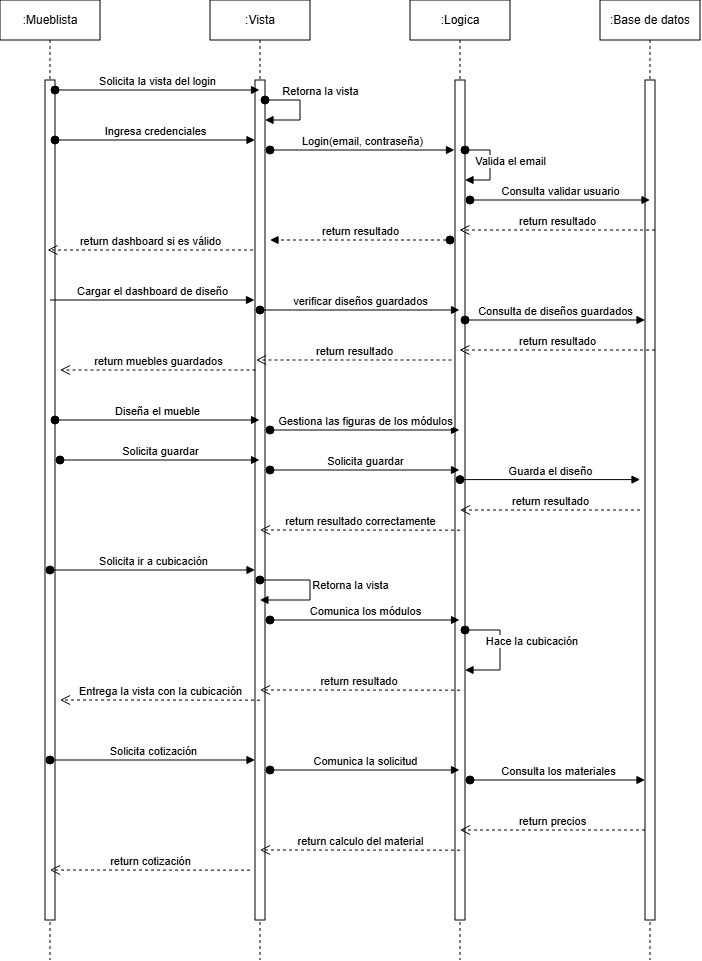

The diagram above was exported from draw.io. Its source (the exported page's mxGraphModel, read from the mxfile embedded in the PNG):
<mxGraphModel dx="769" dy="429" grid="1" gridSize="10" guides="1" tooltips="1" connect="1" arrows="1" fold="1" page="1" pageScale="1" pageWidth="827" pageHeight="1169" math="0" shadow="0">
  <root>
    <mxCell id="0" />
    <mxCell id="1" parent="0" />
    <mxCell id="Lu7Lq9tcZzYZz7H56rwL-1" parent="1" style="shape=umlLifeline;perimeter=lifelinePerimeter;whiteSpace=wrap;html=1;container=1;dropTarget=0;collapsible=0;recursiveResize=0;outlineConnect=0;portConstraint=eastwest;newEdgeStyle={&quot;curved&quot;:0,&quot;rounded&quot;:0};" value=":Mueblista" vertex="1">
      <mxGeometry height="960" width="100" x="110" as="geometry" />
    </mxCell>
    <mxCell id="Lu7Lq9tcZzYZz7H56rwL-5" parent="Lu7Lq9tcZzYZz7H56rwL-1" style="html=1;points=[[0,0,0,0,5],[0,1,0,0,-5],[1,0,0,0,5],[1,1,0,0,-5]];perimeter=orthogonalPerimeter;outlineConnect=0;targetShapes=umlLifeline;portConstraint=eastwest;newEdgeStyle={&quot;curved&quot;:0,&quot;rounded&quot;:0};" value="" vertex="1">
      <mxGeometry height="840" width="10" x="45" y="80" as="geometry" />
    </mxCell>
    <mxCell id="Lu7Lq9tcZzYZz7H56rwL-2" parent="1" style="shape=umlLifeline;perimeter=lifelinePerimeter;whiteSpace=wrap;html=1;container=1;dropTarget=0;collapsible=0;recursiveResize=0;outlineConnect=0;portConstraint=eastwest;newEdgeStyle={&quot;curved&quot;:0,&quot;rounded&quot;:0};" value=":Vista" vertex="1">
      <mxGeometry height="960" width="100" x="320" as="geometry" />
    </mxCell>
    <mxCell id="Lu7Lq9tcZzYZz7H56rwL-6" parent="Lu7Lq9tcZzYZz7H56rwL-2" style="html=1;points=[[0,0,0,0,5],[0,1,0,0,-5],[1,0,0,0,5],[1,1,0,0,-5]];perimeter=orthogonalPerimeter;outlineConnect=0;targetShapes=umlLifeline;portConstraint=eastwest;newEdgeStyle={&quot;curved&quot;:0,&quot;rounded&quot;:0};" value="" vertex="1">
      <mxGeometry height="840" width="10" x="45" y="80" as="geometry" />
    </mxCell>
    <mxCell id="Lu7Lq9tcZzYZz7H56rwL-19" edge="1" parent="Lu7Lq9tcZzYZz7H56rwL-2" style="html=1;verticalAlign=bottom;startArrow=oval;startFill=1;endArrow=block;startSize=8;curved=0;rounded=0;" value="Retorna la vista">
      <mxGeometry relative="1" width="60" x="-0.2222" y="20" as="geometry">
        <mxPoint as="offset" />
        <Array as="points">
          <mxPoint x="90" y="100" />
          <mxPoint x="90" y="110" />
          <mxPoint x="90" y="120" />
        </Array>
        <mxPoint x="55" y="100" as="sourcePoint" />
        <mxPoint x="55" y="120" as="targetPoint" />
      </mxGeometry>
    </mxCell>
    <mxCell id="Lu7Lq9tcZzYZz7H56rwL-4" parent="1" style="shape=umlLifeline;perimeter=lifelinePerimeter;whiteSpace=wrap;html=1;container=1;dropTarget=0;collapsible=0;recursiveResize=0;outlineConnect=0;portConstraint=eastwest;newEdgeStyle={&quot;curved&quot;:0,&quot;rounded&quot;:0};" value=":Base de datos" vertex="1">
      <mxGeometry height="960" width="100" x="710" as="geometry" />
    </mxCell>
    <mxCell id="Lu7Lq9tcZzYZz7H56rwL-3" parent="Lu7Lq9tcZzYZz7H56rwL-4" style="shape=umlLifeline;perimeter=lifelinePerimeter;whiteSpace=wrap;html=1;container=1;dropTarget=0;collapsible=0;recursiveResize=0;outlineConnect=0;portConstraint=eastwest;newEdgeStyle={&quot;curved&quot;:0,&quot;rounded&quot;:0};" value=":Logica" vertex="1">
      <mxGeometry height="960" width="100" x="-190" as="geometry" />
    </mxCell>
    <mxCell id="Lu7Lq9tcZzYZz7H56rwL-8" parent="Lu7Lq9tcZzYZz7H56rwL-3" style="html=1;points=[[0,0,0,0,5],[0,1,0,0,-5],[1,0,0,0,5],[1,1,0,0,-5]];perimeter=orthogonalPerimeter;outlineConnect=0;targetShapes=umlLifeline;portConstraint=eastwest;newEdgeStyle={&quot;curved&quot;:0,&quot;rounded&quot;:0};" value="" vertex="1">
      <mxGeometry height="840" width="10" x="45" y="80" as="geometry" />
    </mxCell>
    <mxCell id="Lu7Lq9tcZzYZz7H56rwL-13" edge="1" parent="Lu7Lq9tcZzYZz7H56rwL-3" source="Lu7Lq9tcZzYZz7H56rwL-8" style="html=1;verticalAlign=bottom;startArrow=oval;startFill=1;endArrow=block;startSize=8;curved=0;rounded=0;" target="Lu7Lq9tcZzYZz7H56rwL-8" value="Valida el email">
      <mxGeometry relative="1" width="60" x="0.125" y="20" as="geometry">
        <mxPoint as="offset" />
        <Array as="points">
          <mxPoint x="70" y="150" />
          <mxPoint x="80" y="150" />
          <mxPoint x="80" y="180" />
          <mxPoint x="70" y="180" />
        </Array>
        <mxPoint x="55" y="190" as="sourcePoint" />
        <mxPoint x="55" y="210" as="targetPoint" />
      </mxGeometry>
    </mxCell>
    <mxCell id="Lu7Lq9tcZzYZz7H56rwL-65" edge="1" parent="Lu7Lq9tcZzYZz7H56rwL-3" source="Lu7Lq9tcZzYZz7H56rwL-8" style="html=1;verticalAlign=bottom;startArrow=oval;startFill=1;endArrow=block;startSize=8;curved=0;rounded=0;" target="Lu7Lq9tcZzYZz7H56rwL-8" value="&amp;nbsp;Hace la cubicación">
      <mxGeometry relative="1" width="60" y="30" as="geometry">
        <mxPoint as="offset" />
        <Array as="points">
          <mxPoint x="70" y="630" />
          <mxPoint x="90" y="630" />
          <mxPoint x="90" y="670" />
          <mxPoint x="80" y="670" />
          <mxPoint x="70" y="670" />
        </Array>
        <mxPoint x="55" y="620.0000000000002" as="sourcePoint" />
        <mxPoint x="55" y="700" as="targetPoint" />
      </mxGeometry>
    </mxCell>
    <mxCell id="Lu7Lq9tcZzYZz7H56rwL-7" parent="Lu7Lq9tcZzYZz7H56rwL-4" style="html=1;points=[[0,0,0,0,5],[0,1,0,0,-5],[1,0,0,0,5],[1,1,0,0,-5]];perimeter=orthogonalPerimeter;outlineConnect=0;targetShapes=umlLifeline;portConstraint=eastwest;newEdgeStyle={&quot;curved&quot;:0,&quot;rounded&quot;:0};" value="" vertex="1">
      <mxGeometry height="840" width="10" x="45" y="80" as="geometry" />
    </mxCell>
    <mxCell id="Lu7Lq9tcZzYZz7H56rwL-9" edge="1" parent="1" style="html=1;verticalAlign=bottom;startArrow=oval;startFill=1;endArrow=block;startSize=8;curved=0;rounded=0;" value="Solicita la vista del login">
      <mxGeometry relative="1" width="60" x="-0.0024" as="geometry">
        <mxPoint as="offset" />
        <mxPoint x="165" y="90" as="sourcePoint" />
        <mxPoint x="369.5" y="90" as="targetPoint" />
      </mxGeometry>
    </mxCell>
    <mxCell id="Lu7Lq9tcZzYZz7H56rwL-11" edge="1" parent="1" style="html=1;verticalAlign=bottom;startArrow=oval;startFill=1;endArrow=block;startSize=8;curved=0;rounded=0;" value="Ingresa credenciales">
      <mxGeometry relative="1" width="60" as="geometry">
        <Array as="points">
          <mxPoint x="260" y="140" />
        </Array>
        <mxPoint x="165" y="140" as="sourcePoint" />
        <mxPoint x="365" y="140" as="targetPoint" />
      </mxGeometry>
    </mxCell>
    <mxCell id="Lu7Lq9tcZzYZz7H56rwL-12" edge="1" parent="1" style="html=1;verticalAlign=bottom;startArrow=oval;startFill=1;endArrow=block;startSize=8;curved=0;rounded=0;" value="Login(email, contraseña)">
      <mxGeometry relative="1" width="60" as="geometry">
        <mxPoint x="380" y="150" as="sourcePoint" />
        <mxPoint x="564.5" y="150" as="targetPoint" />
      </mxGeometry>
    </mxCell>
    <mxCell id="Lu7Lq9tcZzYZz7H56rwL-16" edge="1" parent="1" style="html=1;verticalAlign=bottom;startArrow=oval;startFill=1;endArrow=block;startSize=8;curved=0;rounded=0;dashed=1;" value="return resultado">
      <mxGeometry relative="1" width="60" as="geometry">
        <mxPoint x="560" y="240" as="sourcePoint" />
        <mxPoint x="380" y="240" as="targetPoint" />
      </mxGeometry>
    </mxCell>
    <mxCell id="Lu7Lq9tcZzYZz7H56rwL-17" edge="1" parent="1" style="html=1;verticalAlign=bottom;endArrow=open;dashed=1;endSize=8;curved=0;rounded=0;" value="return dashboard si es válido">
      <mxGeometry relative="1" x="0.0024" as="geometry">
        <mxPoint as="offset" />
        <mxPoint x="363" y="250" as="sourcePoint" />
        <mxPoint x="157.5" y="250" as="targetPoint" />
      </mxGeometry>
    </mxCell>
    <mxCell id="Lu7Lq9tcZzYZz7H56rwL-21" edge="1" parent="1" style="html=1;verticalAlign=bottom;endArrow=block;curved=0;rounded=0;" value="Cargar el dashboard de diseño">
      <mxGeometry relative="1" width="80" as="geometry">
        <mxPoint x="160" y="300" as="sourcePoint" />
        <mxPoint x="364.5" y="300" as="targetPoint" />
      </mxGeometry>
    </mxCell>
    <mxCell id="Lu7Lq9tcZzYZz7H56rwL-22" edge="1" parent="1" style="html=1;verticalAlign=bottom;startArrow=oval;startFill=1;endArrow=block;startSize=8;curved=0;rounded=0;" value="verificar diseños guardados">
      <mxGeometry relative="1" width="60" as="geometry">
        <mxPoint x="370" y="310" as="sourcePoint" />
        <mxPoint x="569.5" y="310" as="targetPoint" />
      </mxGeometry>
    </mxCell>
    <mxCell id="Lu7Lq9tcZzYZz7H56rwL-25" edge="1" parent="1" style="html=1;verticalAlign=bottom;endArrow=open;dashed=1;endSize=8;curved=0;rounded=0;" value="return resultado">
      <mxGeometry relative="1" as="geometry">
        <mxPoint x="561.5" y="360" as="sourcePoint" />
        <mxPoint x="366" y="360" as="targetPoint" />
      </mxGeometry>
    </mxCell>
    <mxCell id="Lu7Lq9tcZzYZz7H56rwL-26" edge="1" parent="1" style="html=1;verticalAlign=bottom;endArrow=open;dashed=1;endSize=8;curved=0;rounded=0;" value="return muebles guardados">
      <mxGeometry relative="1" as="geometry">
        <mxPoint x="365.5" y="370" as="sourcePoint" />
        <mxPoint x="170" y="370" as="targetPoint" />
      </mxGeometry>
    </mxCell>
    <mxCell id="Lu7Lq9tcZzYZz7H56rwL-29" edge="1" parent="1" style="html=1;verticalAlign=bottom;startArrow=oval;startFill=1;endArrow=block;startSize=8;curved=0;rounded=0;" value="Diseña el mueble">
      <mxGeometry relative="1" width="60" as="geometry">
        <mxPoint x="165" y="420" as="sourcePoint" />
        <mxPoint x="369.5" y="420" as="targetPoint" />
      </mxGeometry>
    </mxCell>
    <mxCell id="Lu7Lq9tcZzYZz7H56rwL-30" edge="1" parent="1" style="html=1;verticalAlign=bottom;startArrow=oval;startFill=1;endArrow=block;startSize=8;curved=0;rounded=0;" value="Gestiona las figuras de los módulos">
      <mxGeometry relative="1" width="60" as="geometry">
        <mxPoint x="380" y="430" as="sourcePoint" />
        <mxPoint x="569.5" y="430" as="targetPoint" />
      </mxGeometry>
    </mxCell>
    <mxCell id="Lu7Lq9tcZzYZz7H56rwL-33" edge="1" parent="1" style="html=1;verticalAlign=bottom;startArrow=oval;startFill=1;endArrow=block;startSize=8;curved=0;rounded=0;" value="Solicita guardar">
      <mxGeometry relative="1" width="60" as="geometry">
        <mxPoint x="380" y="470" as="sourcePoint" />
        <mxPoint x="569.5" y="470" as="targetPoint" />
      </mxGeometry>
    </mxCell>
    <mxCell id="Lu7Lq9tcZzYZz7H56rwL-39" edge="1" parent="1" style="html=1;verticalAlign=bottom;endArrow=open;dashed=1;endSize=8;curved=0;rounded=0;exitX=0.5;exitY=0.968;exitDx=0;exitDy=0;exitPerimeter=0;" value="return resultado correctamente">
      <mxGeometry relative="1" as="geometry">
        <mxPoint x="570" y="530.1599999999999" as="sourcePoint" />
        <mxPoint x="370" y="530" as="targetPoint" />
      </mxGeometry>
    </mxCell>
    <mxCell id="Lu7Lq9tcZzYZz7H56rwL-14" edge="1" parent="1" style="html=1;verticalAlign=bottom;startArrow=oval;startFill=1;endArrow=block;startSize=8;curved=0;rounded=0;" value="Consulta validar usuario">
      <mxGeometry relative="1" width="60" as="geometry">
        <mxPoint x="580" y="200" as="sourcePoint" />
        <mxPoint x="760" y="200" as="targetPoint" />
      </mxGeometry>
    </mxCell>
    <mxCell id="Lu7Lq9tcZzYZz7H56rwL-36" edge="1" parent="1" style="html=1;verticalAlign=bottom;endArrow=open;dashed=1;endSize=8;curved=0;rounded=0;" value="return resultado">
      <mxGeometry relative="1" as="geometry">
        <mxPoint x="750" y="510" as="sourcePoint" />
        <mxPoint x="570" y="510" as="targetPoint" />
      </mxGeometry>
    </mxCell>
    <mxCell id="Lu7Lq9tcZzYZz7H56rwL-34" edge="1" parent="1" style="html=1;verticalAlign=bottom;startArrow=oval;startFill=1;endArrow=block;startSize=8;curved=0;rounded=0;" value="Guarda el diseño">
      <mxGeometry relative="1" width="60" as="geometry">
        <mxPoint x="570" y="479.6" as="sourcePoint" />
        <mxPoint x="750" y="479.6" as="targetPoint" />
      </mxGeometry>
    </mxCell>
    <mxCell id="Lu7Lq9tcZzYZz7H56rwL-46" edge="1" parent="1" style="html=1;verticalAlign=bottom;startArrow=oval;startFill=1;endArrow=block;startSize=8;curved=0;rounded=0;" value="Solicita guardar">
      <mxGeometry relative="1" width="60" as="geometry">
        <mxPoint x="170" y="460" as="sourcePoint" />
        <mxPoint x="369.5" y="460" as="targetPoint" />
      </mxGeometry>
    </mxCell>
    <mxCell id="Lu7Lq9tcZzYZz7H56rwL-53" edge="1" parent="1" style="html=1;verticalAlign=bottom;endArrow=open;dashed=1;endSize=8;curved=0;rounded=0;exitX=0.5;exitY=0.968;exitDx=0;exitDy=0;exitPerimeter=0;" value="return resultado&amp;nbsp;">
      <mxGeometry relative="1" as="geometry">
        <mxPoint x="570" y="690.1599999999999" as="sourcePoint" />
        <mxPoint x="370" y="690" as="targetPoint" />
      </mxGeometry>
    </mxCell>
    <mxCell id="Lu7Lq9tcZzYZz7H56rwL-63" edge="1" parent="1" style="html=1;verticalAlign=bottom;startArrow=oval;startFill=1;endArrow=block;startSize=8;curved=0;rounded=0;" value="Solicita ir a cubicación">
      <mxGeometry relative="1" width="60" as="geometry">
        <mxPoint x="160" y="570" as="sourcePoint" />
        <mxPoint x="365" y="570" as="targetPoint" />
      </mxGeometry>
    </mxCell>
    <mxCell id="Lu7Lq9tcZzYZz7H56rwL-64" edge="1" parent="1" style="html=1;verticalAlign=bottom;startArrow=oval;startFill=1;endArrow=block;startSize=8;curved=0;rounded=0;" value="Comunica los módulos">
      <mxGeometry relative="1" width="60" as="geometry">
        <mxPoint x="380" y="620" as="sourcePoint" />
        <mxPoint x="569.5" y="620" as="targetPoint" />
      </mxGeometry>
    </mxCell>
    <mxCell id="Lu7Lq9tcZzYZz7H56rwL-66" edge="1" parent="1" style="html=1;verticalAlign=bottom;endArrow=open;dashed=1;endSize=8;curved=0;rounded=0;" value="return precios">
      <mxGeometry relative="1" as="geometry">
        <mxPoint x="755" y="830" as="sourcePoint" />
        <mxPoint x="570" y="830" as="targetPoint" />
      </mxGeometry>
    </mxCell>
    <mxCell id="Lu7Lq9tcZzYZz7H56rwL-67" edge="1" parent="1" style="html=1;verticalAlign=bottom;endArrow=open;dashed=1;endSize=8;curved=0;rounded=0;exitX=0.5;exitY=0.968;exitDx=0;exitDy=0;exitPerimeter=0;" value="Entrega la vista con la cubicación">
      <mxGeometry relative="1" as="geometry">
        <mxPoint x="370" y="700.1599999999999" as="sourcePoint" />
        <mxPoint x="170" y="700" as="targetPoint" />
      </mxGeometry>
    </mxCell>
    <mxCell id="Lu7Lq9tcZzYZz7H56rwL-70" edge="1" parent="1" style="html=1;verticalAlign=bottom;endArrow=open;dashed=1;endSize=8;curved=0;rounded=0;exitX=0.5;exitY=0.968;exitDx=0;exitDy=0;exitPerimeter=0;" value="return calculo del material">
      <mxGeometry relative="1" as="geometry">
        <mxPoint x="570" y="850.1599999999999" as="sourcePoint" />
        <mxPoint x="370" y="850" as="targetPoint" />
      </mxGeometry>
    </mxCell>
    <mxCell id="Lu7Lq9tcZzYZz7H56rwL-71" edge="1" parent="1" style="html=1;verticalAlign=bottom;startArrow=oval;startFill=1;endArrow=block;startSize=8;curved=0;rounded=0;" value="Solicita cotización">
      <mxGeometry relative="1" width="60" as="geometry">
        <mxPoint x="160" y="760" as="sourcePoint" />
        <mxPoint x="365" y="760" as="targetPoint" />
      </mxGeometry>
    </mxCell>
    <mxCell id="Lu7Lq9tcZzYZz7H56rwL-72" edge="1" parent="1" style="html=1;verticalAlign=bottom;startArrow=oval;startFill=1;endArrow=block;startSize=8;curved=0;rounded=0;" value="Comunica la solicitud">
      <mxGeometry relative="1" width="60" as="geometry">
        <mxPoint x="380" y="770" as="sourcePoint" />
        <mxPoint x="569.5" y="770" as="targetPoint" />
      </mxGeometry>
    </mxCell>
    <mxCell id="Lu7Lq9tcZzYZz7H56rwL-73" edge="1" parent="1" style="html=1;verticalAlign=bottom;startArrow=oval;startFill=1;endArrow=block;startSize=8;curved=0;rounded=0;" value="Consulta los materiales">
      <mxGeometry relative="1" width="60" as="geometry">
        <mxPoint x="580" y="780" as="sourcePoint" />
        <mxPoint x="755" y="780" as="targetPoint" />
      </mxGeometry>
    </mxCell>
    <mxCell id="Lu7Lq9tcZzYZz7H56rwL-75" edge="1" parent="1" style="html=1;verticalAlign=bottom;endArrow=open;dashed=1;endSize=8;curved=0;rounded=0;exitX=0.5;exitY=0.968;exitDx=0;exitDy=0;exitPerimeter=0;" value="return cotización">
      <mxGeometry relative="1" as="geometry">
        <mxPoint x="360" y="870.1599999999999" as="sourcePoint" />
        <mxPoint x="160" y="870" as="targetPoint" />
      </mxGeometry>
    </mxCell>
    <mxCell id="Lu7Lq9tcZzYZz7H56rwL-15" edge="1" parent="1" style="html=1;verticalAlign=bottom;endArrow=open;dashed=1;endSize=8;curved=0;rounded=0;" value="return resultado">
      <mxGeometry relative="1" as="geometry">
        <mxPoint x="765" y="230" as="sourcePoint" />
        <mxPoint x="569.5" y="230" as="targetPoint" />
      </mxGeometry>
    </mxCell>
    <mxCell id="Lu7Lq9tcZzYZz7H56rwL-23" edge="1" parent="1" style="html=1;verticalAlign=bottom;startArrow=oval;startFill=1;endArrow=block;startSize=8;curved=0;rounded=0;" value="Consulta de diseños guardados">
      <mxGeometry relative="1" width="60" as="geometry">
        <mxPoint x="575" y="320" as="sourcePoint" />
        <mxPoint x="755" y="320" as="targetPoint" />
      </mxGeometry>
    </mxCell>
    <mxCell id="Lu7Lq9tcZzYZz7H56rwL-24" edge="1" parent="1" style="html=1;verticalAlign=bottom;endArrow=open;dashed=1;endSize=8;curved=0;rounded=0;" value="return resultado">
      <mxGeometry relative="1" as="geometry">
        <mxPoint x="765" y="350" as="sourcePoint" />
        <mxPoint x="569.5" y="350" as="targetPoint" />
      </mxGeometry>
    </mxCell>
    <mxCell id="N_732XBHdiEndnyxANFH-1" edge="1" parent="1" source="Lu7Lq9tcZzYZz7H56rwL-2" style="html=1;verticalAlign=bottom;startArrow=oval;startFill=1;endArrow=block;startSize=8;curved=0;rounded=0;" target="Lu7Lq9tcZzYZz7H56rwL-2" value="Retorna la vista">
      <mxGeometry relative="1" width="60" x="0.0771" y="40" as="geometry">
        <mxPoint as="offset" />
        <Array as="points">
          <mxPoint x="410" y="580" />
          <mxPoint x="420" y="580" />
          <mxPoint x="420" y="590" />
          <mxPoint x="420" y="600" />
        </Array>
        <mxPoint x="380" y="530" as="sourcePoint" />
        <mxPoint x="440" y="530" as="targetPoint" />
      </mxGeometry>
    </mxCell>
  </root>
</mxGraphModel>